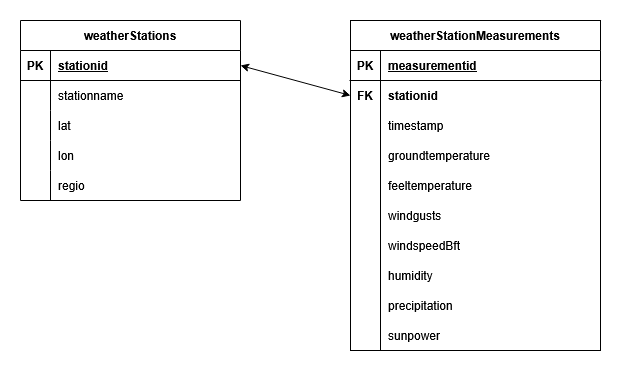

The diagram above was exported from draw.io. Its source (the exported page's mxGraphModel, read from the mxfile embedded in the PNG):
<mxGraphModel dx="2074" dy="1142" grid="1" gridSize="10" guides="1" tooltips="1" connect="1" arrows="1" fold="1" page="1" pageScale="1" pageWidth="850" pageHeight="1100" math="0" shadow="0" extFonts="Permanent Marker^https://fonts.googleapis.com/css?family=Permanent+Marker">
  <root>
    <mxCell id="0" />
    <mxCell id="1" parent="0" />
    <mxCell id="C-vyLk0tnHw3VtMMgP7b-2" value="weatherStationMeasurements" style="shape=table;startSize=30;container=1;collapsible=1;childLayout=tableLayout;fixedRows=1;rowLines=0;fontStyle=1;align=center;resizeLast=1;" parent="1" vertex="1">
      <mxGeometry x="450" y="150" width="250" height="330" as="geometry" />
    </mxCell>
    <mxCell id="C-vyLk0tnHw3VtMMgP7b-3" value="" style="shape=partialRectangle;collapsible=0;dropTarget=0;pointerEvents=0;fillColor=none;points=[[0,0.5],[1,0.5]];portConstraint=eastwest;top=0;left=0;right=0;bottom=1;" parent="C-vyLk0tnHw3VtMMgP7b-2" vertex="1">
      <mxGeometry y="30" width="250" height="30" as="geometry" />
    </mxCell>
    <mxCell id="C-vyLk0tnHw3VtMMgP7b-4" value="PK" style="shape=partialRectangle;overflow=hidden;connectable=0;fillColor=none;top=0;left=0;bottom=0;right=0;fontStyle=1;" parent="C-vyLk0tnHw3VtMMgP7b-3" vertex="1">
      <mxGeometry width="30" height="30" as="geometry">
        <mxRectangle width="30" height="30" as="alternateBounds" />
      </mxGeometry>
    </mxCell>
    <mxCell id="C-vyLk0tnHw3VtMMgP7b-5" value="measurementid" style="shape=partialRectangle;overflow=hidden;connectable=0;fillColor=none;top=0;left=0;bottom=0;right=0;align=left;spacingLeft=6;fontStyle=5;" parent="C-vyLk0tnHw3VtMMgP7b-3" vertex="1">
      <mxGeometry x="30" width="220" height="30" as="geometry">
        <mxRectangle width="220" height="30" as="alternateBounds" />
      </mxGeometry>
    </mxCell>
    <mxCell id="C-vyLk0tnHw3VtMMgP7b-6" value="" style="shape=partialRectangle;collapsible=0;dropTarget=0;pointerEvents=0;fillColor=none;points=[[0,0.5],[1,0.5]];portConstraint=eastwest;top=0;left=0;right=0;bottom=0;" parent="C-vyLk0tnHw3VtMMgP7b-2" vertex="1">
      <mxGeometry y="60" width="250" height="30" as="geometry" />
    </mxCell>
    <mxCell id="C-vyLk0tnHw3VtMMgP7b-7" value="FK" style="shape=partialRectangle;overflow=hidden;connectable=0;fillColor=none;top=0;left=0;bottom=0;right=0;fontStyle=1" parent="C-vyLk0tnHw3VtMMgP7b-6" vertex="1">
      <mxGeometry width="30" height="30" as="geometry">
        <mxRectangle width="30" height="30" as="alternateBounds" />
      </mxGeometry>
    </mxCell>
    <mxCell id="C-vyLk0tnHw3VtMMgP7b-8" value="stationid" style="shape=partialRectangle;overflow=hidden;connectable=0;fillColor=none;top=0;left=0;bottom=0;right=0;align=left;spacingLeft=6;fontStyle=1" parent="C-vyLk0tnHw3VtMMgP7b-6" vertex="1">
      <mxGeometry x="30" width="220" height="30" as="geometry">
        <mxRectangle width="220" height="30" as="alternateBounds" />
      </mxGeometry>
    </mxCell>
    <mxCell id="C-vyLk0tnHw3VtMMgP7b-9" value="" style="shape=partialRectangle;collapsible=0;dropTarget=0;pointerEvents=0;fillColor=none;points=[[0,0.5],[1,0.5]];portConstraint=eastwest;top=0;left=0;right=0;bottom=0;" parent="C-vyLk0tnHw3VtMMgP7b-2" vertex="1">
      <mxGeometry y="90" width="250" height="30" as="geometry" />
    </mxCell>
    <mxCell id="C-vyLk0tnHw3VtMMgP7b-10" value="" style="shape=partialRectangle;overflow=hidden;connectable=0;fillColor=none;top=0;left=0;bottom=0;right=0;" parent="C-vyLk0tnHw3VtMMgP7b-9" vertex="1">
      <mxGeometry width="30" height="30" as="geometry">
        <mxRectangle width="30" height="30" as="alternateBounds" />
      </mxGeometry>
    </mxCell>
    <mxCell id="C-vyLk0tnHw3VtMMgP7b-11" value="timestamp" style="shape=partialRectangle;overflow=hidden;connectable=0;fillColor=none;top=0;left=0;bottom=0;right=0;align=left;spacingLeft=6;" parent="C-vyLk0tnHw3VtMMgP7b-9" vertex="1">
      <mxGeometry x="30" width="220" height="30" as="geometry">
        <mxRectangle width="220" height="30" as="alternateBounds" />
      </mxGeometry>
    </mxCell>
    <mxCell id="-ch86wnNNGOt0Vt_X6OZ-43" value="" style="shape=partialRectangle;collapsible=0;dropTarget=0;pointerEvents=0;fillColor=none;points=[[0,0.5],[1,0.5]];portConstraint=eastwest;top=0;left=0;right=0;bottom=0;" vertex="1" parent="C-vyLk0tnHw3VtMMgP7b-2">
      <mxGeometry y="120" width="250" height="30" as="geometry" />
    </mxCell>
    <mxCell id="-ch86wnNNGOt0Vt_X6OZ-44" value="" style="shape=partialRectangle;overflow=hidden;connectable=0;fillColor=none;top=0;left=0;bottom=0;right=0;" vertex="1" parent="-ch86wnNNGOt0Vt_X6OZ-43">
      <mxGeometry width="30" height="30" as="geometry">
        <mxRectangle width="30" height="30" as="alternateBounds" />
      </mxGeometry>
    </mxCell>
    <mxCell id="-ch86wnNNGOt0Vt_X6OZ-45" value="groundtemperature" style="shape=partialRectangle;overflow=hidden;connectable=0;fillColor=none;top=0;left=0;bottom=0;right=0;align=left;spacingLeft=6;" vertex="1" parent="-ch86wnNNGOt0Vt_X6OZ-43">
      <mxGeometry x="30" width="220" height="30" as="geometry">
        <mxRectangle width="220" height="30" as="alternateBounds" />
      </mxGeometry>
    </mxCell>
    <mxCell id="-ch86wnNNGOt0Vt_X6OZ-46" value="" style="shape=partialRectangle;collapsible=0;dropTarget=0;pointerEvents=0;fillColor=none;points=[[0,0.5],[1,0.5]];portConstraint=eastwest;top=0;left=0;right=0;bottom=0;" vertex="1" parent="C-vyLk0tnHw3VtMMgP7b-2">
      <mxGeometry y="150" width="250" height="30" as="geometry" />
    </mxCell>
    <mxCell id="-ch86wnNNGOt0Vt_X6OZ-47" value="" style="shape=partialRectangle;overflow=hidden;connectable=0;fillColor=none;top=0;left=0;bottom=0;right=0;" vertex="1" parent="-ch86wnNNGOt0Vt_X6OZ-46">
      <mxGeometry width="30" height="30" as="geometry">
        <mxRectangle width="30" height="30" as="alternateBounds" />
      </mxGeometry>
    </mxCell>
    <mxCell id="-ch86wnNNGOt0Vt_X6OZ-48" value="feeltemperature" style="shape=partialRectangle;overflow=hidden;connectable=0;fillColor=none;top=0;left=0;bottom=0;right=0;align=left;spacingLeft=6;" vertex="1" parent="-ch86wnNNGOt0Vt_X6OZ-46">
      <mxGeometry x="30" width="220" height="30" as="geometry">
        <mxRectangle width="220" height="30" as="alternateBounds" />
      </mxGeometry>
    </mxCell>
    <mxCell id="-ch86wnNNGOt0Vt_X6OZ-49" value="" style="shape=partialRectangle;collapsible=0;dropTarget=0;pointerEvents=0;fillColor=none;points=[[0,0.5],[1,0.5]];portConstraint=eastwest;top=0;left=0;right=0;bottom=0;" vertex="1" parent="C-vyLk0tnHw3VtMMgP7b-2">
      <mxGeometry y="180" width="250" height="30" as="geometry" />
    </mxCell>
    <mxCell id="-ch86wnNNGOt0Vt_X6OZ-50" value="" style="shape=partialRectangle;overflow=hidden;connectable=0;fillColor=none;top=0;left=0;bottom=0;right=0;" vertex="1" parent="-ch86wnNNGOt0Vt_X6OZ-49">
      <mxGeometry width="30" height="30" as="geometry">
        <mxRectangle width="30" height="30" as="alternateBounds" />
      </mxGeometry>
    </mxCell>
    <mxCell id="-ch86wnNNGOt0Vt_X6OZ-51" value="windgusts" style="shape=partialRectangle;overflow=hidden;connectable=0;fillColor=none;top=0;left=0;bottom=0;right=0;align=left;spacingLeft=6;" vertex="1" parent="-ch86wnNNGOt0Vt_X6OZ-49">
      <mxGeometry x="30" width="220" height="30" as="geometry">
        <mxRectangle width="220" height="30" as="alternateBounds" />
      </mxGeometry>
    </mxCell>
    <mxCell id="-ch86wnNNGOt0Vt_X6OZ-65" value="" style="shape=partialRectangle;collapsible=0;dropTarget=0;pointerEvents=0;fillColor=none;points=[[0,0.5],[1,0.5]];portConstraint=eastwest;top=0;left=0;right=0;bottom=0;" vertex="1" parent="C-vyLk0tnHw3VtMMgP7b-2">
      <mxGeometry y="210" width="250" height="30" as="geometry" />
    </mxCell>
    <mxCell id="-ch86wnNNGOt0Vt_X6OZ-66" value="" style="shape=partialRectangle;overflow=hidden;connectable=0;fillColor=none;top=0;left=0;bottom=0;right=0;" vertex="1" parent="-ch86wnNNGOt0Vt_X6OZ-65">
      <mxGeometry width="30" height="30" as="geometry">
        <mxRectangle width="30" height="30" as="alternateBounds" />
      </mxGeometry>
    </mxCell>
    <mxCell id="-ch86wnNNGOt0Vt_X6OZ-67" value="windspeedBft" style="shape=partialRectangle;overflow=hidden;connectable=0;fillColor=none;top=0;left=0;bottom=0;right=0;align=left;spacingLeft=6;" vertex="1" parent="-ch86wnNNGOt0Vt_X6OZ-65">
      <mxGeometry x="30" width="220" height="30" as="geometry">
        <mxRectangle width="220" height="30" as="alternateBounds" />
      </mxGeometry>
    </mxCell>
    <mxCell id="-ch86wnNNGOt0Vt_X6OZ-52" value="" style="shape=partialRectangle;collapsible=0;dropTarget=0;pointerEvents=0;fillColor=none;points=[[0,0.5],[1,0.5]];portConstraint=eastwest;top=0;left=0;right=0;bottom=0;" vertex="1" parent="C-vyLk0tnHw3VtMMgP7b-2">
      <mxGeometry y="240" width="250" height="30" as="geometry" />
    </mxCell>
    <mxCell id="-ch86wnNNGOt0Vt_X6OZ-53" value="" style="shape=partialRectangle;overflow=hidden;connectable=0;fillColor=none;top=0;left=0;bottom=0;right=0;" vertex="1" parent="-ch86wnNNGOt0Vt_X6OZ-52">
      <mxGeometry width="30" height="30" as="geometry">
        <mxRectangle width="30" height="30" as="alternateBounds" />
      </mxGeometry>
    </mxCell>
    <mxCell id="-ch86wnNNGOt0Vt_X6OZ-54" value="humidity" style="shape=partialRectangle;overflow=hidden;connectable=0;fillColor=none;top=0;left=0;bottom=0;right=0;align=left;spacingLeft=6;" vertex="1" parent="-ch86wnNNGOt0Vt_X6OZ-52">
      <mxGeometry x="30" width="220" height="30" as="geometry">
        <mxRectangle width="220" height="30" as="alternateBounds" />
      </mxGeometry>
    </mxCell>
    <mxCell id="-ch86wnNNGOt0Vt_X6OZ-55" value="" style="shape=partialRectangle;collapsible=0;dropTarget=0;pointerEvents=0;fillColor=none;points=[[0,0.5],[1,0.5]];portConstraint=eastwest;top=0;left=0;right=0;bottom=0;" vertex="1" parent="C-vyLk0tnHw3VtMMgP7b-2">
      <mxGeometry y="270" width="250" height="30" as="geometry" />
    </mxCell>
    <mxCell id="-ch86wnNNGOt0Vt_X6OZ-56" value="" style="shape=partialRectangle;overflow=hidden;connectable=0;fillColor=none;top=0;left=0;bottom=0;right=0;" vertex="1" parent="-ch86wnNNGOt0Vt_X6OZ-55">
      <mxGeometry width="30" height="30" as="geometry">
        <mxRectangle width="30" height="30" as="alternateBounds" />
      </mxGeometry>
    </mxCell>
    <mxCell id="-ch86wnNNGOt0Vt_X6OZ-57" value="precipitation" style="shape=partialRectangle;overflow=hidden;connectable=0;fillColor=none;top=0;left=0;bottom=0;right=0;align=left;spacingLeft=6;" vertex="1" parent="-ch86wnNNGOt0Vt_X6OZ-55">
      <mxGeometry x="30" width="220" height="30" as="geometry">
        <mxRectangle width="220" height="30" as="alternateBounds" />
      </mxGeometry>
    </mxCell>
    <mxCell id="-ch86wnNNGOt0Vt_X6OZ-58" value="" style="shape=partialRectangle;collapsible=0;dropTarget=0;pointerEvents=0;fillColor=none;points=[[0,0.5],[1,0.5]];portConstraint=eastwest;top=0;left=0;right=0;bottom=0;" vertex="1" parent="C-vyLk0tnHw3VtMMgP7b-2">
      <mxGeometry y="300" width="250" height="30" as="geometry" />
    </mxCell>
    <mxCell id="-ch86wnNNGOt0Vt_X6OZ-59" value="" style="shape=partialRectangle;overflow=hidden;connectable=0;fillColor=none;top=0;left=0;bottom=0;right=0;" vertex="1" parent="-ch86wnNNGOt0Vt_X6OZ-58">
      <mxGeometry width="30" height="30" as="geometry">
        <mxRectangle width="30" height="30" as="alternateBounds" />
      </mxGeometry>
    </mxCell>
    <mxCell id="-ch86wnNNGOt0Vt_X6OZ-60" value="sunpower" style="shape=partialRectangle;overflow=hidden;connectable=0;fillColor=none;top=0;left=0;bottom=0;right=0;align=left;spacingLeft=6;" vertex="1" parent="-ch86wnNNGOt0Vt_X6OZ-58">
      <mxGeometry x="30" width="220" height="30" as="geometry">
        <mxRectangle width="220" height="30" as="alternateBounds" />
      </mxGeometry>
    </mxCell>
    <mxCell id="C-vyLk0tnHw3VtMMgP7b-23" value="weatherStations" style="shape=table;startSize=30;container=1;collapsible=1;childLayout=tableLayout;fixedRows=1;rowLines=0;fontStyle=1;align=center;resizeLast=1;" parent="1" vertex="1">
      <mxGeometry x="120" y="150" width="220" height="180" as="geometry">
        <mxRectangle x="120" y="150" width="130" height="30" as="alternateBounds" />
      </mxGeometry>
    </mxCell>
    <mxCell id="C-vyLk0tnHw3VtMMgP7b-24" value="" style="shape=partialRectangle;collapsible=0;dropTarget=0;pointerEvents=0;fillColor=none;points=[[0,0.5],[1,0.5]];portConstraint=eastwest;top=0;left=0;right=0;bottom=1;" parent="C-vyLk0tnHw3VtMMgP7b-23" vertex="1">
      <mxGeometry y="30" width="220" height="30" as="geometry" />
    </mxCell>
    <mxCell id="C-vyLk0tnHw3VtMMgP7b-25" value="PK" style="shape=partialRectangle;overflow=hidden;connectable=0;fillColor=none;top=0;left=0;bottom=0;right=0;fontStyle=1;" parent="C-vyLk0tnHw3VtMMgP7b-24" vertex="1">
      <mxGeometry width="30" height="30" as="geometry">
        <mxRectangle width="30" height="30" as="alternateBounds" />
      </mxGeometry>
    </mxCell>
    <mxCell id="C-vyLk0tnHw3VtMMgP7b-26" value="stationid" style="shape=partialRectangle;overflow=hidden;connectable=0;fillColor=none;top=0;left=0;bottom=0;right=0;align=left;spacingLeft=6;fontStyle=5;" parent="C-vyLk0tnHw3VtMMgP7b-24" vertex="1">
      <mxGeometry x="30" width="190" height="30" as="geometry">
        <mxRectangle width="190" height="30" as="alternateBounds" />
      </mxGeometry>
    </mxCell>
    <mxCell id="C-vyLk0tnHw3VtMMgP7b-27" value="" style="shape=partialRectangle;collapsible=0;dropTarget=0;pointerEvents=0;fillColor=none;points=[[0,0.5],[1,0.5]];portConstraint=eastwest;top=0;left=0;right=0;bottom=0;" parent="C-vyLk0tnHw3VtMMgP7b-23" vertex="1">
      <mxGeometry y="60" width="220" height="30" as="geometry" />
    </mxCell>
    <mxCell id="C-vyLk0tnHw3VtMMgP7b-28" value="" style="shape=partialRectangle;overflow=hidden;connectable=0;fillColor=none;top=0;left=0;bottom=0;right=0;" parent="C-vyLk0tnHw3VtMMgP7b-27" vertex="1">
      <mxGeometry width="30" height="30" as="geometry">
        <mxRectangle width="30" height="30" as="alternateBounds" />
      </mxGeometry>
    </mxCell>
    <mxCell id="C-vyLk0tnHw3VtMMgP7b-29" value="stationname" style="shape=partialRectangle;overflow=hidden;connectable=0;fillColor=none;top=0;left=0;bottom=0;right=0;align=left;spacingLeft=6;" parent="C-vyLk0tnHw3VtMMgP7b-27" vertex="1">
      <mxGeometry x="30" width="190" height="30" as="geometry">
        <mxRectangle width="190" height="30" as="alternateBounds" />
      </mxGeometry>
    </mxCell>
    <mxCell id="-ch86wnNNGOt0Vt_X6OZ-25" value="" style="shape=partialRectangle;collapsible=0;dropTarget=0;pointerEvents=0;fillColor=none;points=[[0,0.5],[1,0.5]];portConstraint=eastwest;top=0;left=0;right=0;bottom=0;" vertex="1" parent="C-vyLk0tnHw3VtMMgP7b-23">
      <mxGeometry y="90" width="220" height="30" as="geometry" />
    </mxCell>
    <mxCell id="-ch86wnNNGOt0Vt_X6OZ-26" value="" style="shape=partialRectangle;overflow=hidden;connectable=0;fillColor=none;top=0;left=0;bottom=0;right=0;" vertex="1" parent="-ch86wnNNGOt0Vt_X6OZ-25">
      <mxGeometry width="30" height="30" as="geometry">
        <mxRectangle width="30" height="30" as="alternateBounds" />
      </mxGeometry>
    </mxCell>
    <mxCell id="-ch86wnNNGOt0Vt_X6OZ-27" value="lat" style="shape=partialRectangle;overflow=hidden;connectable=0;fillColor=none;top=0;left=0;bottom=0;right=0;align=left;spacingLeft=6;" vertex="1" parent="-ch86wnNNGOt0Vt_X6OZ-25">
      <mxGeometry x="30" width="190" height="30" as="geometry">
        <mxRectangle width="190" height="30" as="alternateBounds" />
      </mxGeometry>
    </mxCell>
    <mxCell id="-ch86wnNNGOt0Vt_X6OZ-28" value="" style="shape=partialRectangle;collapsible=0;dropTarget=0;pointerEvents=0;fillColor=none;points=[[0,0.5],[1,0.5]];portConstraint=eastwest;top=0;left=0;right=0;bottom=0;" vertex="1" parent="C-vyLk0tnHw3VtMMgP7b-23">
      <mxGeometry y="120" width="220" height="30" as="geometry" />
    </mxCell>
    <mxCell id="-ch86wnNNGOt0Vt_X6OZ-29" value="" style="shape=partialRectangle;overflow=hidden;connectable=0;fillColor=none;top=0;left=0;bottom=0;right=0;" vertex="1" parent="-ch86wnNNGOt0Vt_X6OZ-28">
      <mxGeometry width="30" height="30" as="geometry">
        <mxRectangle width="30" height="30" as="alternateBounds" />
      </mxGeometry>
    </mxCell>
    <mxCell id="-ch86wnNNGOt0Vt_X6OZ-30" value="lon" style="shape=partialRectangle;overflow=hidden;connectable=0;fillColor=none;top=0;left=0;bottom=0;right=0;align=left;spacingLeft=6;" vertex="1" parent="-ch86wnNNGOt0Vt_X6OZ-28">
      <mxGeometry x="30" width="190" height="30" as="geometry">
        <mxRectangle width="190" height="30" as="alternateBounds" />
      </mxGeometry>
    </mxCell>
    <mxCell id="-ch86wnNNGOt0Vt_X6OZ-31" value="" style="shape=partialRectangle;collapsible=0;dropTarget=0;pointerEvents=0;fillColor=none;points=[[0,0.5],[1,0.5]];portConstraint=eastwest;top=0;left=0;right=0;bottom=0;" vertex="1" parent="C-vyLk0tnHw3VtMMgP7b-23">
      <mxGeometry y="150" width="220" height="30" as="geometry" />
    </mxCell>
    <mxCell id="-ch86wnNNGOt0Vt_X6OZ-32" value="" style="shape=partialRectangle;overflow=hidden;connectable=0;fillColor=none;top=0;left=0;bottom=0;right=0;" vertex="1" parent="-ch86wnNNGOt0Vt_X6OZ-31">
      <mxGeometry width="30" height="30" as="geometry">
        <mxRectangle width="30" height="30" as="alternateBounds" />
      </mxGeometry>
    </mxCell>
    <mxCell id="-ch86wnNNGOt0Vt_X6OZ-33" value="regio" style="shape=partialRectangle;overflow=hidden;connectable=0;fillColor=none;top=0;left=0;bottom=0;right=0;align=left;spacingLeft=6;" vertex="1" parent="-ch86wnNNGOt0Vt_X6OZ-31">
      <mxGeometry x="30" width="190" height="30" as="geometry">
        <mxRectangle width="190" height="30" as="alternateBounds" />
      </mxGeometry>
    </mxCell>
    <mxCell id="-ch86wnNNGOt0Vt_X6OZ-64" value="" style="endArrow=classic;startArrow=classic;html=1;rounded=0;exitX=1;exitY=0.5;exitDx=0;exitDy=0;entryX=0;entryY=0.5;entryDx=0;entryDy=0;" edge="1" parent="1" source="C-vyLk0tnHw3VtMMgP7b-24" target="C-vyLk0tnHw3VtMMgP7b-6">
      <mxGeometry width="50" height="50" relative="1" as="geometry">
        <mxPoint x="720" y="630" as="sourcePoint" />
        <mxPoint x="770" y="580" as="targetPoint" />
      </mxGeometry>
    </mxCell>
  </root>
</mxGraphModel>